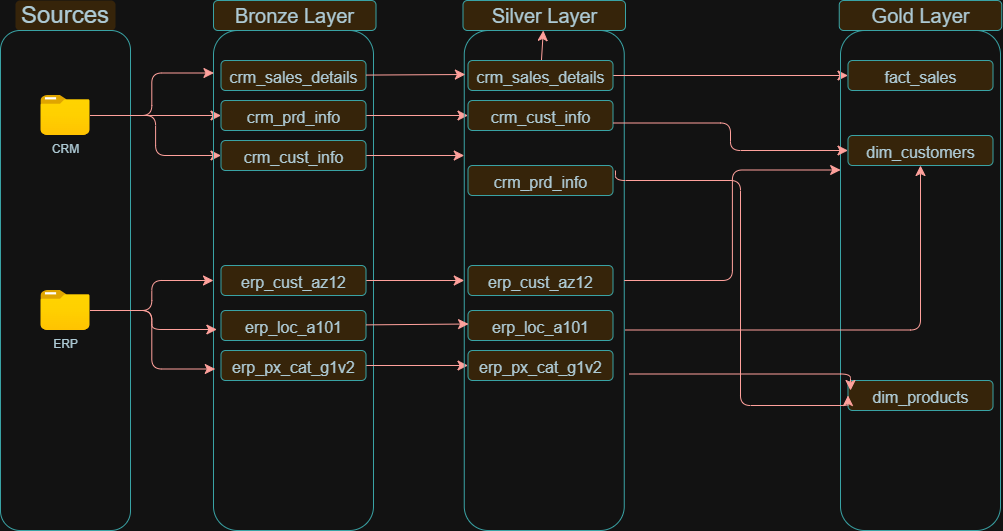

The diagram above was exported from draw.io. Its source (the exported page's mxGraphModel, read from the mxfile embedded in the PNG):
<mxGraphModel dx="605" dy="643" grid="1" gridSize="10" guides="1" tooltips="1" connect="1" arrows="1" fold="1" page="1" pageScale="1" pageWidth="850" pageHeight="1100" math="0" shadow="0">
  <root>
    <mxCell id="0" />
    <mxCell id="1" parent="0" />
    <mxCell id="c2YknC8C3wfFzRZZCAzv-2" parent="1" style="rounded=1;whiteSpace=wrap;html=1;fontSize=24;strokeColor=none;labelBackgroundColor=none;fillColor=#FAE5C7;fontColor=#143642;" value="Sources" vertex="1">
      <mxGeometry height="30" width="100" x="65" y="20" as="geometry" />
    </mxCell>
    <mxCell id="c2YknC8C3wfFzRZZCAzv-3" parent="1" style="rounded=1;whiteSpace=wrap;html=1;fillColor=none;labelBackgroundColor=none;strokeColor=#0F8B8D;fontColor=#143642;" value="" vertex="1">
      <mxGeometry height="500" width="130" x="50" y="50" as="geometry" />
    </mxCell>
    <mxCell id="c2YknC8C3wfFzRZZCAzv-23" edge="1" parent="1" source="c2YknC8C3wfFzRZZCAzv-5" style="edgeStyle=orthogonalEdgeStyle;rounded=1;orthogonalLoop=1;jettySize=auto;html=1;fontSize=12;startSize=8;endSize=8;labelBackgroundColor=none;fontColor=default;strokeColor=#A8201A;" target="c2YknC8C3wfFzRZZCAzv-14" value="">
      <mxGeometry relative="1" as="geometry" />
    </mxCell>
    <mxCell id="c2YknC8C3wfFzRZZCAzv-27" edge="1" parent="1" source="c2YknC8C3wfFzRZZCAzv-5" style="edgeStyle=orthogonalEdgeStyle;rounded=1;orthogonalLoop=1;jettySize=auto;html=1;entryX=0;entryY=0.5;entryDx=0;entryDy=0;fontSize=12;startSize=8;endSize=8;labelBackgroundColor=none;fontColor=default;strokeColor=#A8201A;" target="c2YknC8C3wfFzRZZCAzv-13">
      <mxGeometry relative="1" as="geometry" />
    </mxCell>
    <mxCell id="c2YknC8C3wfFzRZZCAzv-5" parent="1" style="image;aspect=fixed;html=1;points=[];align=center;fontSize=12;image=img/lib/azure2/general/Folder_Blank.svg;labelBackgroundColor=none;fillColor=#FAE5C7;strokeColor=#0F8B8D;fontColor=#143642;rounded=1;" value="CRM" vertex="1">
      <mxGeometry height="40" width="49.28" x="90.36" y="115" as="geometry" />
    </mxCell>
    <mxCell id="c2YknC8C3wfFzRZZCAzv-30" edge="1" parent="1" source="c2YknC8C3wfFzRZZCAzv-7" style="edgeStyle=orthogonalEdgeStyle;rounded=1;orthogonalLoop=1;jettySize=auto;html=1;entryX=0;entryY=0.5;entryDx=0;entryDy=0;fontSize=12;startSize=8;endSize=8;labelBackgroundColor=none;fontColor=default;strokeColor=#A8201A;" target="c2YknC8C3wfFzRZZCAzv-9">
      <mxGeometry relative="1" as="geometry" />
    </mxCell>
    <mxCell id="c2YknC8C3wfFzRZZCAzv-7" parent="1" style="image;aspect=fixed;html=1;points=[];align=center;fontSize=12;image=img/lib/azure2/general/Folder_Blank.svg;labelBackgroundColor=none;fillColor=#FAE5C7;strokeColor=#0F8B8D;fontColor=#143642;rounded=1;" value="ERP" vertex="1">
      <mxGeometry height="40" width="49.28" x="90.36" y="310" as="geometry" />
    </mxCell>
    <mxCell id="c2YknC8C3wfFzRZZCAzv-9" parent="1" style="rounded=1;whiteSpace=wrap;html=1;fontSize=20;fillColor=none;labelBackgroundColor=none;strokeColor=#0F8B8D;fontColor=#143642;" value="" vertex="1">
      <mxGeometry height="500" width="160" x="263" y="50" as="geometry" />
    </mxCell>
    <mxCell id="c2YknC8C3wfFzRZZCAzv-10" parent="1" style="rounded=1;whiteSpace=wrap;html=1;fontSize=20;labelBackgroundColor=none;fillColor=#FAE5C7;strokeColor=#0F8B8D;fontColor=#143642;" value="Bronze Layer" vertex="1">
      <mxGeometry height="30" width="162.5" x="263" y="20" as="geometry" />
    </mxCell>
    <mxCell id="c2YknC8C3wfFzRZZCAzv-11" parent="1" style="rounded=1;whiteSpace=wrap;html=1;fontSize=20;labelBackgroundColor=none;fillColor=#FAE5C7;strokeColor=#0F8B8D;fontColor=#143642;" value="&lt;font style=&quot;font-size: 16px;&quot;&gt;crm_sales_details&lt;/font&gt;" vertex="1">
      <mxGeometry height="30" width="145" x="270.5" y="80" as="geometry" />
    </mxCell>
    <mxCell id="J1boJVuwIX5iHDmnYrsn-16" edge="1" parent="1" source="c2YknC8C3wfFzRZZCAzv-12" style="edgeStyle=none;curved=1;rounded=1;orthogonalLoop=1;jettySize=auto;html=1;entryX=0;entryY=0.5;entryDx=0;entryDy=0;fontSize=12;startSize=8;endSize=8;labelBackgroundColor=none;fontColor=default;strokeColor=#A8201A;" target="J1boJVuwIX5iHDmnYrsn-1">
      <mxGeometry relative="1" as="geometry" />
    </mxCell>
    <mxCell id="c2YknC8C3wfFzRZZCAzv-12" parent="1" style="rounded=1;whiteSpace=wrap;html=1;fontSize=20;labelBackgroundColor=none;fillColor=#FAE5C7;strokeColor=#0F8B8D;fontColor=#143642;" value="&lt;font style=&quot;font-size: 16px;&quot;&gt;erp_cust_az12&lt;/font&gt;" vertex="1">
      <mxGeometry height="30" width="145" x="270.5" y="285" as="geometry" />
    </mxCell>
    <mxCell id="J1boJVuwIX5iHDmnYrsn-15" edge="1" parent="1" source="c2YknC8C3wfFzRZZCAzv-13" style="edgeStyle=none;curved=1;rounded=1;orthogonalLoop=1;jettySize=auto;html=1;entryX=0;entryY=0.25;entryDx=0;entryDy=0;fontSize=12;startSize=8;endSize=8;labelBackgroundColor=none;fontColor=default;strokeColor=#A8201A;" target="J1boJVuwIX5iHDmnYrsn-1">
      <mxGeometry relative="1" as="geometry" />
    </mxCell>
    <mxCell id="c2YknC8C3wfFzRZZCAzv-13" parent="1" style="rounded=1;whiteSpace=wrap;html=1;fontSize=20;labelBackgroundColor=none;fillColor=#FAE5C7;strokeColor=#0F8B8D;fontColor=#143642;" value="&lt;span style=&quot;font-size: 16px;&quot;&gt;crm_cust_info&lt;/span&gt;" vertex="1">
      <mxGeometry height="30" width="145" x="270.5" y="160" as="geometry" />
    </mxCell>
    <mxCell id="J1boJVuwIX5iHDmnYrsn-12" edge="1" parent="1" source="c2YknC8C3wfFzRZZCAzv-14" style="edgeStyle=none;curved=1;rounded=1;orthogonalLoop=1;jettySize=auto;html=1;fontSize=12;startSize=8;endSize=8;labelBackgroundColor=none;fontColor=default;strokeColor=#A8201A;" target="J1boJVuwIX5iHDmnYrsn-6" value="">
      <mxGeometry relative="1" as="geometry" />
    </mxCell>
    <mxCell id="c2YknC8C3wfFzRZZCAzv-14" parent="1" style="rounded=1;whiteSpace=wrap;html=1;fontSize=20;labelBackgroundColor=none;fillColor=#FAE5C7;strokeColor=#0F8B8D;fontColor=#143642;" value="&lt;span style=&quot;font-size: 16px;&quot;&gt;crm_prd_info&lt;/span&gt;" vertex="1">
      <mxGeometry height="30" width="145" x="270.5" y="120" as="geometry" />
    </mxCell>
    <mxCell id="J1boJVuwIX5iHDmnYrsn-18" edge="1" parent="1" source="c2YknC8C3wfFzRZZCAzv-15" style="edgeStyle=none;curved=1;rounded=1;orthogonalLoop=1;jettySize=auto;html=1;fontSize=12;startSize=8;endSize=8;labelBackgroundColor=none;fontColor=default;strokeColor=#A8201A;" target="J1boJVuwIX5iHDmnYrsn-7">
      <mxGeometry relative="1" as="geometry" />
    </mxCell>
    <mxCell id="c2YknC8C3wfFzRZZCAzv-15" parent="1" style="rounded=1;whiteSpace=wrap;html=1;fontSize=20;labelBackgroundColor=none;fillColor=#FAE5C7;strokeColor=#0F8B8D;fontColor=#143642;" value="&lt;span style=&quot;font-size: 16px;&quot;&gt;erp_px_cat_g1v2&lt;/span&gt;" vertex="1">
      <mxGeometry height="30" width="145" x="270.5" y="370" as="geometry" />
    </mxCell>
    <mxCell id="c2YknC8C3wfFzRZZCAzv-16" parent="1" style="rounded=1;whiteSpace=wrap;html=1;fontSize=20;labelBackgroundColor=none;fillColor=#FAE5C7;strokeColor=#0F8B8D;fontColor=#143642;" value="&lt;span style=&quot;font-size: 16px;&quot;&gt;erp_loc_a101&lt;/span&gt;" vertex="1">
      <mxGeometry height="30" width="145" x="270.5" y="330" as="geometry" />
    </mxCell>
    <mxCell id="c2YknC8C3wfFzRZZCAzv-25" edge="1" parent="1" source="c2YknC8C3wfFzRZZCAzv-5" style="edgeStyle=orthogonalEdgeStyle;rounded=1;orthogonalLoop=1;jettySize=auto;html=1;entryX=0.003;entryY=0.085;entryDx=0;entryDy=0;entryPerimeter=0;fontSize=12;startSize=8;endSize=8;labelBackgroundColor=none;fontColor=default;strokeColor=#A8201A;" target="c2YknC8C3wfFzRZZCAzv-9">
      <mxGeometry relative="1" as="geometry" />
    </mxCell>
    <mxCell id="c2YknC8C3wfFzRZZCAzv-31" edge="1" parent="1" source="c2YknC8C3wfFzRZZCAzv-7" style="edgeStyle=orthogonalEdgeStyle;rounded=1;orthogonalLoop=1;jettySize=auto;html=1;entryX=0.021;entryY=0.598;entryDx=0;entryDy=0;entryPerimeter=0;fontSize=12;startSize=8;endSize=8;labelBackgroundColor=none;fontColor=default;strokeColor=#A8201A;" target="c2YknC8C3wfFzRZZCAzv-9">
      <mxGeometry relative="1" as="geometry" />
    </mxCell>
    <mxCell id="c2YknC8C3wfFzRZZCAzv-32" edge="1" parent="1" source="c2YknC8C3wfFzRZZCAzv-7" style="edgeStyle=orthogonalEdgeStyle;rounded=1;orthogonalLoop=1;jettySize=auto;html=1;entryX=0.011;entryY=0.677;entryDx=0;entryDy=0;entryPerimeter=0;fontSize=12;startSize=8;endSize=8;labelBackgroundColor=none;fontColor=default;strokeColor=#A8201A;" target="c2YknC8C3wfFzRZZCAzv-9">
      <mxGeometry relative="1" as="geometry" />
    </mxCell>
    <mxCell id="J1boJVuwIX5iHDmnYrsn-1" parent="1" style="rounded=1;whiteSpace=wrap;html=1;fontSize=20;fillColor=none;labelBackgroundColor=none;strokeColor=#0F8B8D;fontColor=#143642;" value="" vertex="1">
      <mxGeometry height="500" width="160" x="513.75" y="50" as="geometry" />
    </mxCell>
    <mxCell id="J1boJVuwIX5iHDmnYrsn-2" parent="1" style="rounded=1;whiteSpace=wrap;html=1;fontSize=20;labelBackgroundColor=none;fillColor=#FAE5C7;strokeColor=#0F8B8D;fontColor=#143642;" value="Silver&amp;nbsp;Layer" vertex="1">
      <mxGeometry height="30" width="162.5" x="512.5" y="20" as="geometry" />
    </mxCell>
    <mxCell id="J1boJVuwIX5iHDmnYrsn-9" edge="1" parent="1" source="J1boJVuwIX5iHDmnYrsn-3" style="edgeStyle=none;curved=1;rounded=1;orthogonalLoop=1;jettySize=auto;html=1;fontSize=12;startSize=8;endSize=8;labelBackgroundColor=none;fontColor=default;strokeColor=#A8201A;" target="J1boJVuwIX5iHDmnYrsn-2" value="">
      <mxGeometry relative="1" as="geometry" />
    </mxCell>
    <mxCell id="FKCW9xIqBJSI3OkiQWbc-8" edge="1" parent="1" source="J1boJVuwIX5iHDmnYrsn-3" style="edgeStyle=none;curved=1;rounded=1;orthogonalLoop=1;jettySize=auto;html=1;entryX=0;entryY=0.5;entryDx=0;entryDy=0;fontSize=12;startSize=8;endSize=8;labelBackgroundColor=none;fontColor=default;strokeColor=#A8201A;" target="FKCW9xIqBJSI3OkiQWbc-5">
      <mxGeometry relative="1" as="geometry" />
    </mxCell>
    <mxCell id="J1boJVuwIX5iHDmnYrsn-3" parent="1" style="rounded=1;whiteSpace=wrap;html=1;fontSize=20;labelBackgroundColor=none;fillColor=#FAE5C7;strokeColor=#0F8B8D;fontColor=#143642;" value="&lt;font style=&quot;font-size: 16px;&quot;&gt;crm_sales_details&lt;/font&gt;" vertex="1">
      <mxGeometry height="30" width="145" x="517.5" y="80" as="geometry" />
    </mxCell>
    <mxCell id="J1boJVuwIX5iHDmnYrsn-4" parent="1" style="rounded=1;whiteSpace=wrap;html=1;fontSize=20;labelBackgroundColor=none;fillColor=#FAE5C7;strokeColor=#0F8B8D;fontColor=#143642;" value="&lt;font style=&quot;font-size: 16px;&quot;&gt;erp_cust_az12&lt;/font&gt;" vertex="1">
      <mxGeometry height="30" width="145" x="517.5" y="285" as="geometry" />
    </mxCell>
    <mxCell id="J1boJVuwIX5iHDmnYrsn-5" parent="1" style="rounded=1;whiteSpace=wrap;html=1;fontSize=20;labelBackgroundColor=none;fillColor=#FAE5C7;strokeColor=#0F8B8D;fontColor=#143642;" value="&lt;span style=&quot;font-size: 16px;&quot;&gt;crm_prd_info&lt;/span&gt;" vertex="1">
      <mxGeometry height="30" width="145" x="517.5" y="185" as="geometry" />
    </mxCell>
    <mxCell id="J1boJVuwIX5iHDmnYrsn-6" parent="1" style="rounded=1;whiteSpace=wrap;html=1;fontSize=20;labelBackgroundColor=none;fillColor=#FAE5C7;strokeColor=#0F8B8D;fontColor=#143642;" value="&lt;span style=&quot;font-size: 16px;&quot;&gt;crm_cust_info&lt;/span&gt;" vertex="1">
      <mxGeometry height="30" width="145" x="517.5" y="120" as="geometry" />
    </mxCell>
    <mxCell id="J1boJVuwIX5iHDmnYrsn-7" parent="1" style="rounded=1;whiteSpace=wrap;html=1;fontSize=20;labelBackgroundColor=none;fillColor=#FAE5C7;strokeColor=#0F8B8D;fontColor=#143642;" value="&lt;span style=&quot;font-size: 16px;&quot;&gt;erp_px_cat_g1v2&lt;/span&gt;" vertex="1">
      <mxGeometry height="30" width="145" x="517.5" y="370" as="geometry" />
    </mxCell>
    <mxCell id="J1boJVuwIX5iHDmnYrsn-8" parent="1" style="rounded=1;whiteSpace=wrap;html=1;fontSize=20;labelBackgroundColor=none;fillColor=#FAE5C7;strokeColor=#0F8B8D;fontColor=#143642;" value="&lt;span style=&quot;font-size: 16px;&quot;&gt;erp_loc_a101&lt;/span&gt;" vertex="1">
      <mxGeometry height="30" width="145" x="517.5" y="330" as="geometry" />
    </mxCell>
    <mxCell id="J1boJVuwIX5iHDmnYrsn-11" edge="1" parent="1" source="c2YknC8C3wfFzRZZCAzv-11" style="edgeStyle=none;curved=1;rounded=1;orthogonalLoop=1;jettySize=auto;html=1;entryX=0.007;entryY=0.088;entryDx=0;entryDy=0;entryPerimeter=0;fontSize=12;startSize=8;endSize=8;labelBackgroundColor=none;fontColor=default;strokeColor=#A8201A;" target="J1boJVuwIX5iHDmnYrsn-1">
      <mxGeometry relative="1" as="geometry" />
    </mxCell>
    <mxCell id="J1boJVuwIX5iHDmnYrsn-17" edge="1" parent="1" source="c2YknC8C3wfFzRZZCAzv-16" style="edgeStyle=none;curved=1;rounded=1;orthogonalLoop=1;jettySize=auto;html=1;entryX=0.027;entryY=0.587;entryDx=0;entryDy=0;entryPerimeter=0;fontSize=12;startSize=8;endSize=8;labelBackgroundColor=none;fontColor=default;strokeColor=#A8201A;" target="J1boJVuwIX5iHDmnYrsn-1">
      <mxGeometry relative="1" as="geometry" />
    </mxCell>
    <mxCell id="FKCW9xIqBJSI3OkiQWbc-3" parent="1" style="rounded=1;whiteSpace=wrap;html=1;fontSize=20;labelBackgroundColor=none;fillColor=#FAE5C7;strokeColor=#0F8B8D;fontColor=#143642;" value="Gold Layer" vertex="1">
      <mxGeometry height="30" width="162.5" x="888.75" y="20" as="geometry" />
    </mxCell>
    <mxCell id="FKCW9xIqBJSI3OkiQWbc-4" parent="1" style="rounded=1;whiteSpace=wrap;html=1;fontSize=20;fillColor=none;labelBackgroundColor=none;strokeColor=#0F8B8D;fontColor=#143642;" value="" vertex="1">
      <mxGeometry height="500" width="160" x="890" y="50" as="geometry" />
    </mxCell>
    <mxCell id="FKCW9xIqBJSI3OkiQWbc-5" parent="1" style="rounded=1;whiteSpace=wrap;html=1;fontSize=20;labelBackgroundColor=none;fillColor=#FAE5C7;strokeColor=#0F8B8D;fontColor=#143642;" value="&lt;span style=&quot;font-size: 16px;&quot;&gt;fact_sales&lt;/span&gt;" vertex="1">
      <mxGeometry height="30" width="145" x="897.5" y="80" as="geometry" />
    </mxCell>
    <mxCell id="FKCW9xIqBJSI3OkiQWbc-6" parent="1" style="rounded=1;whiteSpace=wrap;html=1;fontSize=20;labelBackgroundColor=none;fillColor=#FAE5C7;strokeColor=#0F8B8D;fontColor=#143642;" value="&lt;span style=&quot;font-size: 16px;&quot;&gt;dim_customers&lt;/span&gt;" vertex="1">
      <mxGeometry height="30" width="145" x="897.5" y="155" as="geometry" />
    </mxCell>
    <mxCell id="FKCW9xIqBJSI3OkiQWbc-7" parent="1" style="rounded=1;whiteSpace=wrap;html=1;fontSize=20;labelBackgroundColor=none;fillColor=#FAE5C7;strokeColor=#0F8B8D;fontColor=#143642;" value="&lt;span style=&quot;font-size: 16px;&quot;&gt;dim_products&lt;/span&gt;" vertex="1">
      <mxGeometry height="30" width="145" x="897.5" y="400" as="geometry" />
    </mxCell>
    <mxCell id="FKCW9xIqBJSI3OkiQWbc-12" edge="1" parent="1" source="J1boJVuwIX5iHDmnYrsn-6" style="endArrow=classic;html=1;rounded=1;fontSize=12;startSize=8;endSize=8;edgeStyle=orthogonalEdgeStyle;exitX=1;exitY=0.75;exitDx=0;exitDy=0;entryX=0;entryY=0.5;entryDx=0;entryDy=0;labelBackgroundColor=none;fontColor=default;strokeColor=#A8201A;" target="FKCW9xIqBJSI3OkiQWbc-6" value="">
      <mxGeometry height="50" relative="1" width="50" as="geometry">
        <mxPoint x="710" y="239.97" as="sourcePoint" />
        <mxPoint x="760" y="189.97" as="targetPoint" />
      </mxGeometry>
    </mxCell>
    <mxCell id="FKCW9xIqBJSI3OkiQWbc-13" edge="1" parent="1" source="J1boJVuwIX5iHDmnYrsn-1" style="endArrow=classic;html=1;rounded=1;fontSize=12;startSize=8;endSize=8;edgeStyle=orthogonalEdgeStyle;entryX=0;entryY=0.5;entryDx=0;entryDy=0;exitX=0.945;exitY=0.28;exitDx=0;exitDy=0;exitPerimeter=0;labelBackgroundColor=none;fontColor=default;strokeColor=#A8201A;" target="FKCW9xIqBJSI3OkiQWbc-7" value="">
      <mxGeometry height="50" relative="1" width="50" as="geometry">
        <Array as="points">
          <mxPoint x="665" y="200" />
          <mxPoint x="790" y="200" />
          <mxPoint x="790" y="425" />
        </Array>
        <mxPoint x="560" y="330" as="sourcePoint" />
        <mxPoint x="610" y="280" as="targetPoint" />
      </mxGeometry>
    </mxCell>
    <mxCell id="FKCW9xIqBJSI3OkiQWbc-17" edge="1" parent="1" source="J1boJVuwIX5iHDmnYrsn-1" style="endArrow=classic;html=1;rounded=1;fontSize=12;startSize=8;endSize=8;edgeStyle=orthogonalEdgeStyle;entryX=0.001;entryY=0.279;entryDx=0;entryDy=0;entryPerimeter=0;exitX=1;exitY=0.5;exitDx=0;exitDy=0;labelBackgroundColor=none;fontColor=default;strokeColor=#A8201A;" target="FKCW9xIqBJSI3OkiQWbc-4" value="">
      <mxGeometry height="50" relative="1" width="50" as="geometry">
        <mxPoint x="560" y="330" as="sourcePoint" />
        <mxPoint x="610" y="280" as="targetPoint" />
      </mxGeometry>
    </mxCell>
    <mxCell id="FKCW9xIqBJSI3OkiQWbc-18" edge="1" parent="1" source="J1boJVuwIX5iHDmnYrsn-1" style="endArrow=classic;html=1;rounded=1;fontSize=12;startSize=8;endSize=8;edgeStyle=orthogonalEdgeStyle;exitX=1.03;exitY=0.687;exitDx=0;exitDy=0;exitPerimeter=0;labelBackgroundColor=none;fontColor=default;strokeColor=#A8201A;" value="">
      <mxGeometry height="50" relative="1" width="50" as="geometry">
        <Array as="points">
          <mxPoint x="900" y="393" />
        </Array>
        <mxPoint x="560" y="330" as="sourcePoint" />
        <mxPoint x="900" y="410" as="targetPoint" />
      </mxGeometry>
    </mxCell>
    <mxCell id="FKCW9xIqBJSI3OkiQWbc-19" edge="1" parent="1" source="J1boJVuwIX5iHDmnYrsn-1" style="endArrow=classic;html=1;rounded=1;fontSize=12;startSize=8;endSize=8;edgeStyle=orthogonalEdgeStyle;entryX=0.5;entryY=1;entryDx=0;entryDy=0;exitX=1.006;exitY=0.599;exitDx=0;exitDy=0;exitPerimeter=0;labelBackgroundColor=none;fontColor=default;strokeColor=#A8201A;" target="FKCW9xIqBJSI3OkiQWbc-6" value="">
      <mxGeometry height="50" relative="1" width="50" as="geometry">
        <mxPoint x="560" y="330" as="sourcePoint" />
        <mxPoint x="610" y="280" as="targetPoint" />
      </mxGeometry>
    </mxCell>
  </root>
</mxGraphModel>